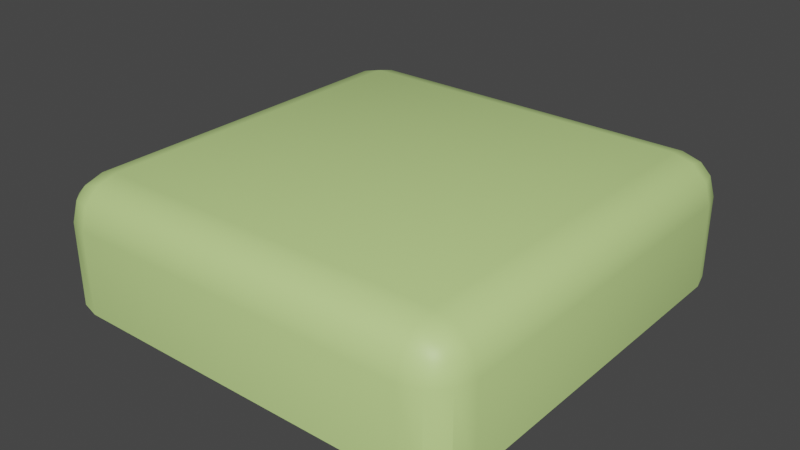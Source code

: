 # Source: plinth.blend  (saved by Blender 3.5.10; exported with 4.5.12 LTS)
import bpy
from mathutils import Matrix  # noqa: F401  (used for matrix-valued properties, if any)

bpy.ops.wm.read_factory_settings(use_empty=True)
scene = bpy.context.scene
scene.name = 'Scene'

# ---- collections
col_collection = bpy.data.collections.new('Collection'); scene.collection.children.link(col_collection)

# ---- materials (node trees are filled in below, after node groups)
mat_grass = bpy.data.materials.new('Grass')
mat_grass.use_transparent_shadow = False

# ---- node groups
ng_auto_smooth = bpy.data.node_groups.new('Auto Smooth', 'GeometryNodeTree')
_s = ng_auto_smooth.interface.new_socket(name='Geometry', in_out='OUTPUT', socket_type='NodeSocketGeometry')
_s = ng_auto_smooth.interface.new_socket(name='Geometry', in_out='INPUT', socket_type='NodeSocketGeometry')
_s = ng_auto_smooth.interface.new_socket(name='Angle', in_out='INPUT', socket_type='NodeSocketFloat')
_s.subtype = 'ANGLE'
_s.min_value = 0.0
_s.max_value = 3.142
ng_auto_smooth.is_modifier = True
_N = ng_auto_smooth.nodes; _L = ng_auto_smooth.links
n0 = _N.new('NodeGroupOutput'); n0.name = 'Group Output'; n0.location = (480, -100)
n1 = _N.new('NodeGroupInput'); n1.name = 'Group Input'; n1.location = (-420, -300)
n2 = _N.new('NodeGroupInput'); n2.name = 'Group Input.001'; n2.location = (-60, -100)
n3 = _N.new('GeometryNodeSetShadeSmooth'); n3.name = 'Set Shade Smooth'; n3.location = (120, -100)
n3.domain = 'EDGE'
n4 = _N.new('GeometryNodeSetShadeSmooth'); n4.name = 'Set Shade Smooth.001'; n4.location = (300, -100)
n5 = _N.new('GeometryNodeInputMeshEdgeAngle'); n5.name = 'Edge Angle'; n5.location = (-420, -220)
n6 = _N.new('GeometryNodeInputEdgeSmooth'); n6.name = 'Is Edge Smooth'; n6.location = (-60, -160)
n7 = _N.new('GeometryNodeInputShadeSmooth'); n7.name = 'Is Face Smooth'; n7.location = (-240, -340)
n8 = _N.new('FunctionNodeBooleanMath'); n8.name = 'Boolean Math'; n8.location = (-60, -220)
n9 = _N.new('FunctionNodeCompare'); n9.name = 'Compare'; n9.location = (-240, -180)
n9.operation = 'LESS_EQUAL'
_L.new(n5.outputs[0], n9.inputs[0])
_L.new(n4.outputs[0], n0.inputs[0])
_L.new(n1.outputs[1], n9.inputs[1])
_L.new(n9.outputs[0], n8.inputs[0])
_L.new(n7.outputs[0], n8.inputs[1])
_L.new(n2.outputs[0], n3.inputs[0])
_L.new(n6.outputs[0], n3.inputs[1])
_L.new(n3.outputs[0], n4.inputs[0])
_L.new(n8.outputs[0], n3.inputs[2])
n0.is_active_output = True

# ---- material node trees
mat_grass.use_nodes = True; mat_grass.node_tree.nodes.clear()
_N = mat_grass.node_tree.nodes; _L = mat_grass.node_tree.links
n0 = _N.new('ShaderNodeBsdfPrincipled'); n0.name = 'Principled BSDF'; n0.location = (10, 300)
n0.distribution = 'GGX'
n0.subsurface_method = 'RANDOM_WALK_SKIN'
n0.inputs[0].default_value = (0.5733, 0.8, 0.2787, 1.0)
n0.inputs[3].default_value = 1.45
n0.inputs[27].default_value = (0.0, 0.0, 0.0, 1.0)
n0.inputs[28].default_value = 1.0
n1 = _N.new('ShaderNodeOutputMaterial'); n1.name = 'Material Output'; n1.location = (300, 300)
_L.new(n0.outputs[0], n1.inputs[0])
n1.is_active_output = True

# ---- world
world_world = bpy.data.worlds.new('World'); scene.world = world_world
world_world.use_nodes = True; world_world.node_tree.nodes.clear()
_N = world_world.node_tree.nodes; _L = world_world.node_tree.links
n0 = _N.new('ShaderNodeOutputWorld'); n0.name = 'World Output'; n0.location = (300, 300)
n1 = _N.new('ShaderNodeBackground'); n1.name = 'Background'; n1.location = (10, 300)
n1.inputs[0].default_value = (0.05088, 0.05088, 0.05088, 1.0)
_L.new(n1.outputs[0], n0.inputs[0])
n0.is_active_output = True
world_world.color = (0.05088, 0.05088, 0.05088)
world_world.use_sun_shadow = False
world_world.sun_shadow_jitter_overblur = 0.0

# ---- meshes
me_cube = bpy.data.meshes.new('Cube')
me_cube.from_pydata([(1.0, 1.0, 0.2888), (1.0, 1.0, -0.2888), (1.0, -1.0, 0.2888), (1.0, -1.0, -0.2888), (-1.0, 1.0, 0.2888), (-1.0, 1.0, -0.2888), (-1.0, -1.0, 0.2888), (-1.0, -1.0, -0.2888)], [], [(0, 4, 6, 2), (3, 2, 6, 7), (7, 6, 4, 5), (1, 0, 2, 3), (5, 4, 0, 1)])
me_cube.polygons.foreach_set('use_smooth', [True] * 5)
_uv = me_cube.uv_layers.new(name='UVMap')
_uv.uv.foreach_set('vector', [0.625, 0.5, 0.875, 0.5, 0.875, 0.75, 0.625, 0.75, 0.375, 0.75, 0.625, 0.75, 0.625, 1.0, 0.375, 1.0, 0.375, 0.0, 0.625, 0.0, 0.625, 0.25, 0.375, 0.25, 0.375, 0.5, 0.625, 0.5, 0.625, 0.75, 0.375, 0.75, 0.375, 0.25, 0.625, 0.25, 0.625, 0.5, 0.375, 0.5])
me_cube.materials.append(mat_grass)
me_cube.use_mirror_vertex_groups = False
me_cube.update()

# ---- objects
ob_terrain_convex_collider = bpy.data.objects.new('Terrain_convex_collider', me_cube)

# ---- transforms, parenting, visibility, modifiers, constraints
ob_terrain_convex_collider.location = (0.0, 0.0, 0.0)
ob_terrain_convex_collider.lock_rotations_4d = False
ob_terrain_convex_collider.empty_display_type = 'ARROWS'
ob_terrain_convex_collider.lineart.crease_threshold = 0.0
_m = ob_terrain_convex_collider.modifiers.new('Bevel', 'BEVEL')
_m.width = 0.19
_m.width_pct = 0.19
_m.segments = 3
_m = ob_terrain_convex_collider.modifiers.new('Auto Smooth', 'NODES')
_m.node_group = ng_auto_smooth
_gi = [s.identifier for s in ng_auto_smooth.interface.items_tree if s.item_type == 'SOCKET' and s.in_out == 'INPUT']
_m[_gi[1]] = 0.5236  # Angle

# ---- collection membership
col_collection.objects.link(ob_terrain_convex_collider)

# ---- scene / render settings (as saved in the file)
scene.frame_start = 1; scene.frame_end = 250; scene.frame_set(1)
scene.render.engine = 'BLENDER_EEVEE_NEXT'
scene.cycles.sampling_pattern = 'TABULATED_SOBOL'
scene.view_settings.view_transform = 'Filmic'
bpy.context.view_layer.update()

# ---- added for rendering (the .blend has no active camera and no usable light): camera, sun
cam_auto = bpy.data.cameras.new('AutoCamera')
cam_auto.lens = 50.0
cam_auto.sensor_width = 36.0
cam_auto.clip_end = 1000.0
ob_auto_camera = bpy.data.objects.new('AutoCamera', cam_auto)
scene.collection.objects.link(ob_auto_camera)
ob_auto_camera.location = (2.67094, -3.20513, 2.13676)
ob_auto_camera.rotation_euler = (1.09748, -7.21219e-08, 0.694738)
scene.camera = ob_auto_camera
light_auto_sun = bpy.data.lights.new('AutoSun', 'SUN')
light_auto_sun.energy = 3.0
light_auto_sun.angle = 0.0523599
ob_auto_sun = bpy.data.objects.new('AutoSun', light_auto_sun)
scene.collection.objects.link(ob_auto_sun)
ob_auto_sun.rotation_euler = (0.872665, 0.174533, 0.523599)
bpy.context.view_layer.update()
